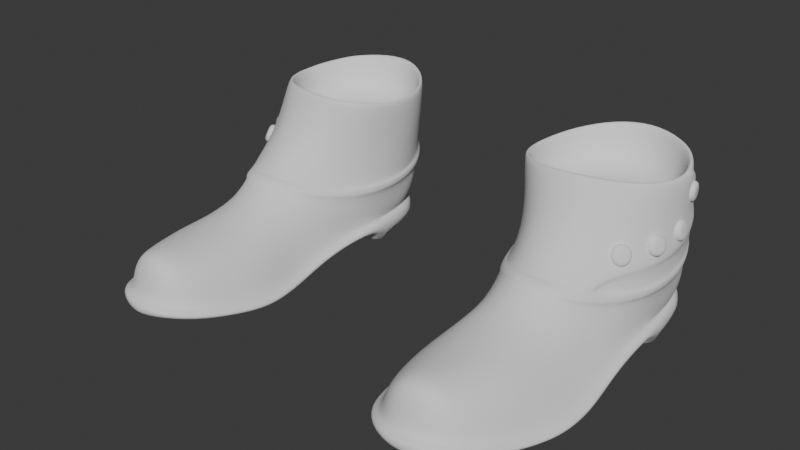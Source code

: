 # Source: ShoesButtoned_HIGHPOLY.blend  (saved by Blender 4.3.34; exported with 4.5.12 LTS)
import bpy
from mathutils import Matrix  # noqa: F401  (used for matrix-valued properties, if any)

bpy.ops.wm.read_factory_settings(use_empty=True)
scene = bpy.context.scene
scene.name = 'Scene'

# ---- world
world_world = bpy.data.worlds.new('World'); scene.world = world_world
world_world.use_nodes = True; world_world.node_tree.nodes.clear()
_N = world_world.node_tree.nodes; _L = world_world.node_tree.links
n0 = _N.new('ShaderNodeOutputWorld'); n0.name = 'World Output'; n0.location = (300, 300)
n1 = _N.new('ShaderNodeBackground'); n1.name = 'Background'; n1.location = (10, 300)
n1.inputs[0].default_value = (0.05088, 0.05088, 0.05088, 1.0)
_L.new(n1.outputs[0], n0.inputs[0])
n0.is_active_output = True
world_world.color = (0.05088, 0.05088, 0.05088)
world_world.use_sun_shadow = False
world_world.sun_shadow_jitter_overblur = 0.0

# ---- meshes
me_attire_shoes_shoesbuttoned_highpoly = bpy.data.meshes.new('Attire_Shoes_ShoesButtoned_HIGHPOLY')
me_attire_shoes_shoesbuttoned_highpoly.from_pydata([(0.1309, 0.07352, 0.0), (0.07739, 0.03675, 0.0), (0.1032, 0.06228, 0.0), (0.16, 0.0666, 0.0), (0.1778, 0.04041, 0.0), (0.1832, 0.0172, 0.0), (0.07191, 0.01345, 0.0), (0.186, -0.02211, 0.0), (0.06891, -0.02484, 0.0), (0.1873, -0.05958, 0.01195), (0.1894, -0.08712, 0.006152), (0.1913, -0.1084, 0.001744), (0.1905, -0.1329, 0.0), (0.186, -0.1532, 0.0005515), (0.1786, -0.1763, 0.003872), (0.1674, -0.2037, 0.009962), (0.1499, -0.2232, 0.01476), (0.07247, -0.05976, 0.01195), (0.07309, -0.08794, 0.006152), (0.07134, -0.1084, 0.001744), (0.06801, -0.1329, 0.0), (0.06801, -0.1532, 0.0005515), (0.07309, -0.1763, 0.003872), (0.08305, -0.2073, 0.009962), (0.1043, -0.2276, 0.01476), (0.1271, -0.2301, 0.01586), (0.186, -0.02211, 0.015), (0.06891, -0.02484, 0.015), (0.1314, 0.06573, 0.025), (0.08366, 0.03375, 0.025), (0.1077, 0.05612, 0.025), (0.1561, 0.05985, 0.025), (0.1716, 0.03708, 0.025), (0.1765, 0.01594, 0.025), (0.07858, 0.01217, 0.025), (0.1793, -0.02255, 0.02499), (0.1805, -0.06002, 0.0219), (0.1827, -0.08776, 0.01602), (0.1845, -0.1084, 0.01168), (0.1838, -0.1329, 0.009972), (0.1795, -0.1532, 0.01034), (0.1724, -0.1763, 0.01333), (0.1617, -0.1995, 0.01899), (0.1463, -0.2167, 0.02316), (0.07926, -0.05974, 0.02192), (0.0797, -0.08969, 0.01575), (0.07779, -0.1084, 0.01134), (0.07476, -0.1329, 0.009924), (0.07476, -0.1532, 0.01044), (0.0795, -0.1763, 0.01345), (0.08878, -0.203, 0.01905), (0.1072, -0.2206, 0.02314), (0.1266, -0.2227, 0.02411), (0.07569, -0.02475, 0.02503), (0.1778, 0.04041, 0.025), (0.1832, 0.0172, 0.025), (0.16, 0.0666, 0.025), (0.07739, 0.03675, 0.025), (0.1032, 0.06228, 0.025), (0.1309, 0.07352, 0.025), (0.07191, 0.01345, 0.025), (0.06891, -0.02484, 0.025), (0.07247, -0.05976, 0.02195), (0.1873, -0.05958, 0.02195), (0.1894, -0.08712, 0.01615), (0.1913, -0.1084, 0.01174), (0.1905, -0.1329, 0.01), (0.186, -0.1532, 0.01055), (0.1786, -0.1763, 0.01387), (0.1674, -0.2037, 0.01996), (0.1499, -0.2232, 0.02476), (0.07309, -0.08794, 0.01615), (0.07134, -0.1084, 0.01174), (0.06801, -0.1329, 0.01), (0.06801, -0.1532, 0.01055), (0.07309, -0.1763, 0.01387), (0.08305, -0.2073, 0.01996), (0.1043, -0.2276, 0.02476), (0.1271, -0.2301, 0.02586), (0.186, -0.02211, 0.025), (0.08086, -0.05828, 0.03238), (0.1498, -0.1329, 0.05345), (0.1683, -0.1084, 0.03986), (0.1707, -0.1329, 0.03674), (0.08856, -0.09077, 0.04632), (0.1463, -0.1083, 0.06037), (0.1259, -0.1763, 0.05676), (0.1253, -0.2012, 0.05812), (0.1495, -0.1763, 0.05231), (0.1435, -0.2004, 0.05311), (0.1027, -0.1763, 0.05168), (0.107, -0.2021, 0.05314), (0.08726, -0.1763, 0.0368), (0.095, -0.2027, 0.03802), (0.1648, -0.1763, 0.03619), (0.1562, -0.1997, 0.03723), (0.1703, -0.1532, 0.03603), (0.1525, -0.1532, 0.05206), (0.1268, -0.1532, 0.05685), (0.1016, -0.1532, 0.0522), (0.08394, -0.1532, 0.03642), (0.1462, -0.214, 0.04064), (0.1262, -0.2175, 0.04374), (0.1065, -0.2168, 0.04075), (0.139, -0.2079, 0.05208), (0.1258, -0.2112, 0.05451), (0.1127, -0.21, 0.05204), (0.1779, 0.03924, 0.03093), (0.1809, 0.00586, 0.02886), (0.16, 0.0666, 0.031), (0.07669, 0.03579, 0.03093), (0.1032, 0.06228, 0.031), (0.1309, 0.07352, 0.031), (0.07377, 0.002877, 0.02885), (0.1038, -0.1096, 0.06042), (0.1269, -0.1329, 0.05912), (0.1013, -0.1329, 0.05379), (0.08753, -0.1084, 0.04078), (0.08361, -0.1329, 0.03682), (0.1776, -0.05346, 0.0348), (0.1656, -0.08478, 0.04796), (0.1258, -0.1125, 0.06452), (0.1715, -0.004787, 0.1326), (0.1765, 0.01791, 0.1303), (0.1687, 0.04505, 0.1319), (0.1498, 0.06433, 0.1363), (0.1224, 0.07309, 0.1379), (0.09716, 0.06448, 0.1363), (0.07608, 0.04306, 0.1319), (0.06852, 0.01427, 0.1299), (0.07061, -0.01057, 0.1319), (0.09504, -0.03799, 0.1371), (0.07928, -0.02715, 0.1349), (0.1606, -0.0201, 0.1346), (0.1494, -0.03046, 0.1372), (0.1086, -0.04017, 0.1383), (0.1371, -0.03593, 0.1382), (0.1231, -0.04009, 0.1389), (0.1679, -0.004121, 0.09986), (0.176, -0.006551, 0.1326), (0.1814, 0.01805, 0.1303), (0.173, 0.04751, 0.1319), (0.1527, 0.06841, 0.1363), (0.1224, 0.07803, 0.1379), (0.09404, 0.06823, 0.1363), (0.07209, 0.04576, 0.1319), (0.06314, 0.01585, 0.1299), (0.06578, -0.01152, 0.1319), (0.09312, -0.04245, 0.1371), (0.07549, -0.03043, 0.1349), (0.1644, -0.02314, 0.1352), (0.1522, -0.0344, 0.1372), (0.1081, -0.04498, 0.1383), (0.1389, -0.04044, 0.1382), (0.1237, -0.04488, 0.1389), (0.1725, 0.01687, 0.09986), (0.1653, 0.04197, 0.09986), (0.1477, 0.05986, 0.09986), (0.1217, 0.06824, 0.09986), (0.09857, 0.06021, 0.09986), (0.07908, 0.04039, 0.09986), (0.07196, 0.01383, 0.09986), (0.07459, -0.009472, 0.09986), (0.09718, -0.03483, 0.09986), (0.0826, -0.0248, 0.09986), (0.1578, -0.01828, 0.09986), (0.1475, -0.02786, 0.09986), (0.1097, -0.03685, 0.09986), (0.1361, -0.03292, 0.09986), (0.1231, -0.03677, 0.09986), (0.1249, 0.009886, 0.09986), (0.1849, 0.0103, 0.078), (0.1828, -0.02047, 0.07686), (0.1781, 0.04242, 0.0672), (0.07652, 0.04137, 0.0662), (0.06839, 0.01335, 0.07142), (0.07201, -0.01267, 0.07512), (0.1405, -0.06918, 0.09199), (0.106, -0.06666, 0.09021), (0.1719, -0.044, 0.07591), (0.09356, -0.05409, 0.08419), (0.08079, -0.03551, 0.07802), (0.1234, -0.07089, 0.09309), (0.0645, 0.01637, 0.1006), (0.1058, -0.05393, 0.109), (0.1823, 0.01246, 0.1013), (0.07026, -0.0105, 0.1023), (0.1725, 0.04441, 0.1008), (0.1225, -0.05638, 0.1103), (0.1666, -0.0342, 0.1039), (0.1767, -0.01561, 0.1027), (0.1532, 0.06621, 0.1015), (0.1383, -0.05507, 0.1099), (0.1507, -0.04807, 0.1075), (0.126, 0.07627, 0.1027), (0.07952, -0.03086, 0.1034), (0.09212, -0.04508, 0.1063), (0.09635, 0.0664, 0.101), (0.07408, 0.04387, 0.1002), (0.185, 0.01098, 0.0554), (0.1857, 0.01049, 0.06237), (0.1836, -0.02231, 0.06095), (0.1829, -0.02304, 0.05398), (0.1769, 0.04064, 0.05995), (0.1591, 0.06779, 0.07309), (0.1585, 0.06682, 0.06599), (0.1272, 0.07827, 0.07548), (0.1264, 0.0778, 0.06842), (0.09639, 0.06628, 0.06539), (0.09669, 0.06606, 0.07239), (0.07649, 0.04089, 0.05925), (0.07001, 0.01341, 0.05488), (0.06942, 0.01319, 0.06163), (0.07082, -0.01754, 0.05404), (0.07101, -0.0161, 0.06075), (0.1455, -0.09387, 0.07171), (0.1446, -0.08782, 0.07597), (0.1077, -0.08593, 0.07549), (0.1071, -0.09225, 0.0717), (0.1726, -0.0486, 0.0628), (0.1729, -0.05094, 0.05604), (0.1591, -0.07357, 0.06894), (0.1605, -0.07808, 0.06344), (0.09243, -0.06958, 0.06785), (0.09053, -0.07423, 0.06287), (0.07793, -0.0445, 0.05625), (0.07921, -0.04178, 0.06254), (0.1259, -0.09709, 0.07425), (0.1259, -0.09085, 0.07825), (0.1611, -0.07435, 0.06995), (0.1624, -0.07886, 0.06448), (0.1465, -0.09493, 0.07346), (0.09062, -0.07029, 0.06906), (0.08872, -0.07495, 0.06411), (0.07584, -0.04513, 0.057), (0.07715, -0.0424, 0.06325), (0.1747, -0.04932, 0.06321), (0.1751, -0.05166, 0.05646), (0.1065, -0.08686, 0.07722), (0.106, -0.09322, 0.07349), (0.1859, -0.02272, 0.06089), (0.1852, -0.02347, 0.05394), (0.06857, -0.01796, 0.05427), (0.06879, -0.01649, 0.06094), (0.06771, 0.01358, 0.05481), (0.06717, 0.01338, 0.06156), (0.07439, 0.04186, 0.05921), (0.07455, 0.0425, 0.06618), (0.09502, 0.06814, 0.06542), (0.09553, 0.06804, 0.07242), (0.1604, 0.06966, 0.07305), (0.1603, 0.0688, 0.06598), (0.1789, 0.04176, 0.05999), (0.1795, 0.04345, 0.06724), (0.1873, 0.0113, 0.05532), (0.1879, 0.01076, 0.06228), (0.1258, -0.09839, 0.07616), (0.1258, -0.09215, 0.08016), (0.1272, 0.08046, 0.07545), (0.1265, 0.08009, 0.06839), (0.1766, 0.04225, 0.09046), (0.1806, 0.03182, 0.08253), (0.1639, -0.05849, 0.0734), (0.172, 0.04509, 0.1153), (0.1731, 0.04339, 0.1218), (0.1764, 0.03473, 0.127), (0.1748, 0.04552, 0.1006), (0.1566, -0.06102, 0.08757), (0.174, -0.04541, 0.07649), (0.1854, -0.02112, 0.07696), (0.1874, 0.01072, 0.078), (0.1463, -0.08907, 0.07745), (0.1659, -0.05966, 0.07462), (0.1789, 0.04333, 0.09046), (0.183, 0.03291, 0.08253), (0.1743, 0.04621, 0.115), (0.1754, 0.04451, 0.1214), (0.1787, 0.03586, 0.1266), (0.1794, 0.03301, 0.1008), (0.1548, -0.08178, 0.07333), (0.1656, -0.03531, 0.09342), (0.1714, -0.03948, 0.09647), (0.1687, -0.03406, 0.08931), (0.1745, -0.03823, 0.09236), (0.1701, -0.03556, 0.08448), (0.1759, -0.03973, 0.08753), (0.1694, -0.03923, 0.08077), (0.1752, -0.0434, 0.08382), (0.1669, -0.04368, 0.0796), (0.1727, -0.04784, 0.08265), (0.1634, -0.04719, 0.08142), (0.1692, -0.05136, 0.08447), (0.1603, -0.04844, 0.08553), (0.1662, -0.05261, 0.08858), (0.1589, -0.04694, 0.09036), (0.1647, -0.05111, 0.09341), (0.1596, -0.04327, 0.09407), (0.1654, -0.04744, 0.09711), (0.1621, -0.03883, 0.09523), (0.168, -0.04299, 0.09828), (0.1703, -0.04542, 0.09047), (0.177, -0.009454, 0.09389), (0.184, -0.01176, 0.09635), (0.179, -0.00823, 0.0892), (0.186, -0.01054, 0.09166), (0.1801, -0.0101, 0.0844), (0.1871, -0.01241, 0.08686), (0.1798, -0.01436, 0.08132), (0.1868, -0.01667, 0.08379), (0.1782, -0.01938, 0.08114), (0.1852, -0.02168, 0.08361), (0.1759, -0.02323, 0.08393), (0.1829, -0.02554, 0.08639), (0.1739, -0.02446, 0.08862), (0.1809, -0.02676, 0.09108), (0.1728, -0.02258, 0.09342), (0.1798, -0.02489, 0.09588), (0.1731, -0.01832, 0.09649), (0.1801, -0.02063, 0.09896), (0.1747, -0.01331, 0.09667), (0.1817, -0.01562, 0.09914), (0.1834, -0.01865, 0.09137), (0.1779, 0.01764, 0.09536), (0.1855, 0.01782, 0.09706), (0.179, 0.01899, 0.09039), (0.1866, 0.01917, 0.09209), (0.1801, 0.01708, 0.08561), (0.1877, 0.01726, 0.08731), (0.1808, 0.01266, 0.08285), (0.1884, 0.01284, 0.08455), (0.1809, 0.007409, 0.08316), (0.1885, 0.007589, 0.08486), (0.1803, 0.003331, 0.08643), (0.1878, 0.003512, 0.08813), (0.1792, 0.001986, 0.0914), (0.1868, 0.002167, 0.0931), (0.1781, 0.003888, 0.09618), (0.1857, 0.004069, 0.09788), (0.1773, 0.00831, 0.09894), (0.1849, 0.008491, 0.1006), (0.1773, 0.01356, 0.09863), (0.1849, 0.01374, 0.1003), (0.1867, 0.01067, 0.09259), (0.1732, 0.03806, 0.1179), (0.1809, 0.03965, 0.1179), (0.1728, 0.03973, 0.113), (0.1805, 0.04132, 0.1129), (0.1731, 0.03822, 0.1079), (0.1807, 0.0398, 0.1078), (0.1739, 0.0341, 0.1048), (0.1815, 0.03568, 0.1047), (0.175, 0.02895, 0.1047), (0.1826, 0.03053, 0.1046), (0.1759, 0.02473, 0.1077), (0.1835, 0.02632, 0.1076), (0.1763, 0.02306, 0.1127), (0.1839, 0.02465, 0.1126), (0.176, 0.02457, 0.1177), (0.1837, 0.02616, 0.1176), (0.1752, 0.02869, 0.1209), (0.1828, 0.03028, 0.1208), (0.1742, 0.03384, 0.121), (0.1818, 0.03543, 0.1209), (0.1822, 0.03298, 0.1127), (0.1554, -0.09323, 0.05899), (0.153, -0.08598, 0.06758), (0.1545, -0.0869, 0.06897)], [], [(0, 3, 2), (3, 4, 1, 2), (4, 5, 6, 1), (27, 26, 9, 17), (10, 18, 17, 9), (11, 19, 18, 10), (12, 20, 19, 11), (13, 21, 20, 12), (14, 22, 21, 13), (15, 23, 22, 14), (16, 24, 23, 15), (25, 24, 16), (5, 7, 8, 6), (8, 7, 26, 27), (15, 14, 68, 69), (1, 6, 60, 57), (16, 15, 69, 70), (9, 26, 79, 63), (17, 18, 71, 62), (18, 19, 72, 71), (19, 20, 73, 72), (61, 60, 6, 27), (20, 21, 74, 73), (79, 26, 5, 55), (21, 22, 75, 74), (27, 17, 62, 61), (8, 27, 6), (22, 23, 76, 75), (10, 9, 63, 64), (7, 5, 26), (5, 4, 54, 55), (23, 24, 77, 76), (11, 10, 64, 65), (4, 3, 56, 54), (24, 25, 78, 77), (12, 11, 65, 66), (2, 1, 57, 58), (25, 16, 70, 78), (13, 12, 66, 67), (0, 2, 58, 59), (14, 13, 67, 68), (3, 0, 59, 56), (32, 33, 55, 54), (31, 32, 54, 56), (29, 30, 58, 57), (30, 28, 59, 58), (28, 31, 56, 59), (34, 29, 57, 60), (53, 34, 60, 61), (44, 53, 61, 62), (36, 37, 64, 63), (37, 38, 65, 64), (38, 39, 66, 65), (39, 40, 67, 66), (40, 41, 68, 67), (41, 42, 69, 68), (42, 43, 70, 69), (45, 44, 62, 71), (46, 45, 71, 72), (47, 46, 72, 73), (48, 47, 73, 74), (49, 48, 74, 75), (50, 49, 75, 76), (51, 50, 76, 77), (52, 51, 77, 78), (43, 52, 78, 70), (33, 35, 79, 55), (35, 36, 63, 79), (118, 117, 46, 47), (39, 38, 82, 83), (93, 92, 49, 50), (89, 88, 86, 87), (87, 86, 90, 91), (95, 94, 88, 89), (42, 41, 94, 95), (91, 90, 92, 93), (40, 96, 94, 41), (96, 97, 88, 94), (97, 98, 86, 88), (98, 99, 90, 86), (99, 100, 92, 90), (100, 48, 49, 92), (39, 83, 96, 40), (83, 81, 97, 96), (81, 115, 98, 97), (115, 116, 99, 98), (116, 118, 100, 99), (118, 47, 48, 100), (105, 104, 89, 87), (106, 105, 87, 91), (51, 52, 102, 103), (52, 43, 101, 102), (103, 102, 105, 106), (102, 101, 104, 105), (51, 103, 93, 50), (91, 93, 103, 106), (43, 42, 95, 101), (89, 104, 101, 95), (116, 114, 117, 118), (81, 83, 82, 85), (85, 82, 120, 364), (38, 37, 120, 82), (114, 84, 117), (46, 117, 84, 45), (45, 84, 80, 44), (53, 44, 80), (36, 119, 120, 37), (35, 119, 36), (53, 113, 34), (115, 81, 85, 121), (114, 116, 115, 121), (33, 32, 107, 108), (32, 31, 109, 107), (31, 28, 112, 109), (28, 30, 111, 112), (30, 29, 110, 111), (29, 34, 113, 110), (35, 33, 108), (130, 132, 164, 162), (125, 126, 158, 157), (131, 135, 167, 163), (124, 125, 157, 156), (134, 133, 165, 166), (123, 124, 156, 155), (132, 131, 163, 164), (135, 137, 169, 167), (122, 123, 155, 138), (129, 130, 162, 161), (137, 136, 168, 169), (123, 122, 139, 140), (124, 123, 140, 141), (125, 124, 141, 142), (126, 125, 142, 143), (127, 126, 143, 144), (128, 127, 144, 145), (129, 128, 145, 146), (130, 129, 146, 147), (131, 132, 149, 148), (133, 134, 151, 150), (135, 131, 148, 152), (132, 130, 147, 149), (122, 133, 150, 139), (134, 136, 153, 151), (136, 137, 154, 153), (137, 135, 152, 154), (126, 127, 159, 158), (133, 122, 138, 165), (127, 128, 160, 159), (136, 134, 166, 168), (128, 129, 161, 160), (138, 155, 170), (161, 162, 170), (160, 161, 170), (159, 160, 170), (158, 159, 170), (165, 138, 170), (162, 164, 170), (168, 166, 170), (157, 158, 170), (163, 167, 170), (169, 168, 170), (156, 157, 170), (166, 165, 170), (167, 169, 170), (155, 156, 170), (164, 163, 170), (143, 142, 191, 194), (140, 139, 190, 185), (191, 263, 187), (260, 204, 191, 187), (139, 150, 189, 190), (150, 151, 193, 189), (151, 153, 192, 193), (261, 274, 270, 171), (153, 154, 188, 192), (154, 152, 184, 188), (152, 148, 196, 184), (216, 177, 182, 228), (180, 181, 226, 223), (148, 149, 195, 196), (228, 182, 178, 217), (265, 277, 276, 264), (226, 181, 176, 214), (149, 147, 186, 195), (261, 173, 260), (179, 219, 201, 172), (147, 146, 183, 186), (214, 176, 175, 212), (200, 171, 172, 201), (212, 175, 174), (217, 178, 180, 223), (175, 176, 186, 183), (146, 145, 198, 183), (173, 171, 200), (144, 143, 194, 197), (203, 252, 254, 199), (208, 248, 259, 207), (214, 243, 235, 226), (173, 253, 250, 204), (224, 233, 234, 225), (207, 259, 251, 205), (225, 234, 242, 213), (205, 251, 252, 203), (221, 219, 262), (204, 250, 258, 206), (219, 236, 240, 201), (227, 256, 239, 218), (202, 241, 237, 220), (209, 249, 247, 174), (365, 366, 231, 215), (217, 238, 257, 228), (177, 216, 279, 229, 267), (233, 232, 235, 234), (237, 236, 229, 230), (239, 238, 232, 233), (241, 240, 236, 237), (234, 235, 243, 242), (242, 243, 245, 244), (244, 245, 247, 246), (246, 247, 249, 248), (251, 250, 253, 252), (252, 253, 255, 254), (254, 255, 240, 241), (257, 256, 231, 271), (238, 239, 256, 257), (250, 251, 259, 258), (248, 249, 258, 259), (213, 242, 244, 211), (206, 258, 249, 209), (226, 235, 232, 223), (200, 255, 253, 173), (212, 245, 243, 214), (220, 237, 230, 222), (199, 254, 241, 202), (211, 244, 246, 210), (221, 229, 236, 219), (201, 240, 255, 200), (174, 247, 245, 212), (218, 239, 233, 224), (228, 257, 271, 216), (210, 246, 248, 208), (223, 232, 238, 217), (215, 231, 256, 227), (260, 273, 274, 261), (264, 276, 275, 263), (260, 173, 204), (209, 174, 198, 197), (176, 181, 195, 186), (204, 206, 194, 191), (174, 175, 183, 198), (206, 209, 197, 194), (180, 178, 184, 196), (181, 180, 196, 195), (187, 266, 273, 260), (182, 177, 192, 188), (263, 275, 266, 187), (178, 182, 188, 184), (145, 144, 197, 198), (172, 269, 268, 179), (171, 173, 261), (262, 219, 179), (278, 276, 277), (142, 264, 263, 191), (267, 268, 189, 193), (268, 269, 190, 189), (177, 267, 193, 192), (278, 273, 266), (269, 270, 185, 190), (268, 267, 272), (272, 267, 229), (140, 277, 265), (179, 268, 272, 262), (171, 270, 269, 172), (262, 272, 229, 221), (141, 264, 142), (185, 278, 277, 140), (270, 274, 278, 185), (266, 275, 278), (216, 271, 279), (366, 230, 229, 279), (275, 276, 278), (274, 273, 278), (231, 366, 279, 271), (109, 112, 207, 205), (112, 111, 208, 207), (111, 110, 210, 208), (110, 113, 211), (113, 53, 213, 211), (53, 80, 225, 213), (80, 84, 224, 225), (84, 114, 218, 224), (114, 121, 227, 218), (121, 85, 215, 227), (364, 120, 222, 365), (120, 119, 220, 222), (119, 35, 202, 220), (35, 108, 199, 202), (107, 203, 199), (107, 109, 205, 203), (108, 107, 199), (210, 110, 211), (280, 281, 283, 282), (282, 283, 285, 284), (284, 285, 287, 286), (286, 287, 289, 288), (288, 289, 291, 290), (290, 291, 293, 292), (292, 293, 295, 294), (294, 295, 297, 296), (296, 297, 299, 298), (298, 299, 281, 280), (283, 281, 300), (281, 299, 300), (299, 297, 300), (297, 295, 300), (295, 293, 300), (293, 291, 300), (291, 289, 300), (289, 287, 300), (287, 285, 300), (285, 283, 300), (301, 302, 304, 303), (303, 304, 306, 305), (305, 306, 308, 307), (307, 308, 310, 309), (309, 310, 312, 311), (311, 312, 314, 313), (313, 314, 316, 315), (315, 316, 318, 317), (317, 318, 320, 319), (319, 320, 302, 301), (304, 302, 321), (302, 320, 321), (320, 318, 321), (318, 316, 321), (316, 314, 321), (314, 312, 321), (312, 310, 321), (310, 308, 321), (308, 306, 321), (306, 304, 321), (322, 323, 325, 324), (324, 325, 327, 326), (326, 327, 329, 328), (328, 329, 331, 330), (330, 331, 333, 332), (332, 333, 335, 334), (334, 335, 337, 336), (336, 337, 339, 338), (338, 339, 341, 340), (340, 341, 323, 322), (325, 323, 342), (323, 341, 342), (341, 339, 342), (339, 337, 342), (337, 335, 342), (335, 333, 342), (333, 331, 342), (331, 329, 342), (329, 327, 342), (327, 325, 342), (343, 344, 346, 345), (345, 346, 348, 347), (347, 348, 350, 349), (349, 350, 352, 351), (351, 352, 354, 353), (353, 354, 356, 355), (355, 356, 358, 357), (357, 358, 360, 359), (359, 360, 362, 361), (361, 362, 344, 343), (346, 344, 363), (344, 362, 363), (362, 360, 363), (360, 358, 363), (358, 356, 363), (356, 354, 363), (354, 352, 363), (352, 350, 363), (350, 348, 363), (348, 346, 363), (85, 364, 365, 215), (222, 230, 366, 365), (141, 140, 265, 264)])
me_attire_shoes_shoesbuttoned_highpoly.polygons.foreach_set('use_smooth', [True] * 384)
_uv = me_attire_shoes_shoesbuttoned_highpoly.uv_layers.new(name='UVMap')
_uv.uv.foreach_set('vector', [0.0, 0.0, 0.0, 0.0, 0.0, 0.0, 0.0, 0.0, 0.0, 0.0, 0.0, 0.0, 0.0, 0.0, 0.0, 0.0, 0.0, 0.0, 0.0, 0.0, 0.0, 0.0, 0.0, 0.0, 0.0, 0.0, 0.0, 0.0, 0.0, 0.0, 0.0, 0.0, 0.0, 0.0, 0.0, 0.0, 0.0, 0.0, 0.0, 0.0, 0.0, 0.0, 0.0, 0.0, 0.0, 0.0, 0.0, 0.0, 0.0, 0.0, 0.0, 0.0, 0.0, 0.0, 0.0, 0.0, 0.0, 0.0, 0.0, 0.0, 0.0, 0.0, 0.0, 0.0, 0.0, 0.0, 0.0, 0.0, 0.0, 0.0, 0.0, 0.0, 0.0, 0.0, 0.0, 0.0, 0.0, 0.0, 0.0, 0.0, 0.0, 0.0, 0.0, 0.0, 0.0, 0.0, 0.0, 0.0, 0.0, 0.0, 0.0, 0.0, 0.0, 0.0, 0.0, 0.0, 0.0, 0.0, 0.0, 0.0, 0.0, 0.0, 0.0, 0.0, 0.0, 0.0, 0.0, 0.0, 0.0, 0.0, 0.0, 0.0, 0.0, 0.0, 0.0, 0.0, 0.0, 0.0, 0.0, 0.0, 0.0, 0.0, 0.0, 0.0, 0.0, 0.0, 0.0, 0.0, 0.0, 0.0, 0.0, 0.0, 0.0, 0.0, 0.0, 0.0, 0.0, 0.0, 0.0, 0.0, 0.0, 0.0, 0.0, 0.0, 0.0, 0.0, 0.0, 0.0, 0.0, 0.0, 0.0, 0.0, 0.0, 0.0, 0.0, 0.0, 0.0, 0.0, 0.0, 0.0, 0.0, 0.0, 0.0, 0.0, 0.0, 0.0, 0.0, 0.0, 0.0, 0.0, 0.0, 0.0, 0.0, 0.0, 0.0, 0.0, 0.0, 0.0, 0.0, 0.0, 0.0, 0.0, 0.0, 0.0, 0.0, 0.0, 0.0, 0.0, 0.0, 0.0, 0.0, 0.0, 0.0, 0.0, 0.0, 0.0, 0.0, 0.0, 0.0, 0.0, 0.0, 0.0, 0.0, 0.0, 0.0, 0.0, 0.0, 0.0, 0.0, 0.0, 0.0, 0.0, 0.0, 0.0, 0.0, 0.0, 0.0, 0.0, 0.0, 0.0, 0.0, 0.0, 0.0, 0.0, 0.0, 0.0, 0.0, 0.0, 0.0, 0.0, 0.0, 0.0, 0.0, 0.0, 0.0, 0.0, 0.0, 0.0, 0.0, 0.0, 0.0, 0.0, 0.0, 0.0, 0.0, 0.0, 0.0, 0.0, 0.0, 0.0, 0.0, 0.0, 0.0, 0.0, 0.0, 0.0, 0.0, 0.0, 0.0, 0.0, 0.0, 0.0, 0.0, 0.0, 0.0, 0.0, 0.0, 0.0, 0.0, 0.0, 0.0, 0.0, 0.0, 0.0, 0.0, 0.0, 0.0, 0.0, 0.0, 0.0, 0.0, 0.0, 0.0, 0.0, 0.0, 0.0, 0.0, 0.0, 0.0, 0.0, 0.0, 0.0, 0.0, 0.0, 0.0, 0.0, 0.0, 0.0, 0.0, 0.0, 0.0, 0.0, 0.0, 0.0, 0.0, 0.0, 0.0, 0.0, 0.0, 0.0, 0.0, 0.0, 0.0, 0.0, 0.0, 0.0, 0.0, 0.0, 0.0, 0.0, 0.0, 0.0, 0.0, 0.0, 0.0, 0.0, 0.0, 0.0, 0.0, 0.0, 0.0, 0.0, 0.0, 0.0, 0.0, 0.0, 0.0, 0.0, 0.0, 0.0, 0.0, 0.0, 0.0, 0.0, 0.0, 0.0, 0.0, 0.0, 0.0, 0.0, 0.0, 0.0, 0.0, 0.0, 0.0, 0.0, 0.0, 0.0, 0.0, 0.0, 0.0, 0.0, 0.0, 0.0, 0.0, 0.0, 0.0, 0.0, 0.0, 0.0, 0.0, 0.0, 0.0, 0.0, 0.0, 0.0, 0.0, 0.0, 0.0, 0.0, 0.0, 0.0, 0.0, 0.0, 0.0, 0.0, 0.0, 0.0, 0.0, 0.0, 0.0, 0.0, 0.0, 0.0, 0.0, 0.0, 0.0, 0.0, 0.0, 0.0, 0.0, 0.0, 0.0, 0.0, 0.0, 0.0, 0.0, 0.0, 0.0, 0.0, 0.0, 0.0, 0.0, 0.0, 0.0, 0.0, 0.0, 0.0, 0.0, 0.0, 0.0, 0.0, 0.0, 0.0, 0.0, 0.0, 0.0, 0.0, 0.0, 0.0, 0.0, 0.0, 0.0, 0.0, 0.0, 0.0, 0.0, 0.0, 0.0, 0.0, 0.0, 0.0, 0.0, 0.0, 0.0, 0.0, 0.0, 0.0, 0.0, 0.0, 0.0, 0.0, 0.0, 0.0, 0.0, 0.0, 0.0, 0.0, 0.0, 0.0, 0.0, 0.0, 0.0, 0.0, 0.0, 0.0, 0.0, 0.0, 0.0, 0.0, 0.0, 0.0, 0.0, 0.0, 0.0, 0.0, 0.0, 0.0, 0.0, 0.0, 0.0, 0.0, 0.0, 0.0, 0.0, 0.0, 0.0, 0.0, 0.0, 0.0, 0.0, 0.0, 0.0, 0.0, 0.0, 0.0, 0.0, 0.0, 0.0, 0.0, 0.0, 0.0, 0.0, 0.0, 0.0, 0.0, 0.0, 0.0, 0.0, 0.0, 0.0, 0.0, 0.0, 0.0, 0.0, 0.0, 0.0, 0.0, 0.0, 0.0, 0.0, 0.0, 0.0, 0.0, 0.0, 0.0, 0.0, 0.0, 0.0, 0.0, 0.0, 0.0, 0.0, 0.0, 0.0, 0.0, 0.0, 0.0, 0.0, 0.0, 0.0, 0.0, 0.0, 0.0, 0.0, 0.0, 0.0, 0.0, 0.0, 0.0, 0.0, 0.0, 0.0, 0.0, 0.0, 0.0, 0.0, 0.0, 0.0, 0.0, 0.0, 0.0, 0.0, 0.0, 0.0, 0.0, 0.0, 0.0, 0.0, 0.0, 0.0, 0.0, 0.0, 0.0, 0.0, 0.0, 0.0, 0.0, 0.0, 0.0, 0.0, 0.0, 0.0, 0.0, 0.0, 0.0, 0.0, 0.0, 0.0, 0.0, 0.0, 0.0, 0.0, 0.0, 0.0, 0.0, 0.0, 0.0, 0.0, 0.0, 0.0, 0.0, 0.0, 0.0, 0.0, 0.0, 0.0, 0.0, 0.0, 0.0, 0.0, 0.0, 0.0, 0.0, 0.0, 0.0, 0.0, 0.0, 0.0, 0.0, 0.0, 0.0, 0.0, 0.0, 0.0, 0.0, 0.0, 0.0, 0.0, 0.0, 0.0, 0.0, 0.0, 0.0, 0.0, 0.0, 0.0, 0.0, 0.0, 0.0, 0.0, 0.0, 0.0, 0.0, 0.0, 0.0, 0.0, 0.0, 0.0, 0.0, 0.0, 0.0, 0.0, 0.0, 0.0, 0.0, 0.0, 0.0, 0.0, 0.0, 0.0, 0.0, 0.0, 0.0, 0.0, 0.0, 0.0, 0.0, 0.0, 0.0, 0.0, 0.0, 0.0, 0.0, 0.0, 0.0, 0.0, 0.0, 0.0, 0.0, 0.0, 0.0, 0.0, 0.0, 0.0, 0.0, 0.0, 0.0, 0.0, 0.0, 0.0, 0.0, 0.0, 0.0, 0.0, 0.0, 0.0, 0.0, 0.0, 0.0, 0.0, 0.0, 0.0, 0.0, 0.0, 0.0, 0.0, 0.0, 0.0, 0.0, 0.0, 0.0, 0.0, 0.0, 0.0, 0.0, 0.0, 0.0, 0.0, 0.0, 0.0, 0.0, 0.0, 0.0, 0.0, 0.0, 0.0, 0.0, 0.0, 0.0, 0.0, 0.0, 0.0, 0.0, 0.0, 0.0, 0.0, 0.0, 0.0, 0.0, 0.0, 0.0, 0.0, 0.0, 0.0, 0.0, 0.0, 0.0, 0.0, 0.0, 0.0, 0.0, 0.0, 0.0, 0.0, 0.0, 0.0, 0.0, 0.0, 0.0, 0.0, 0.0, 0.0, 0.0, 0.0, 0.0, 0.0, 0.0, 0.0, 0.0, 0.0, 0.0, 0.0, 0.0, 0.0, 0.0, 0.0, 0.0, 0.0, 0.0, 0.0, 0.0, 0.0, 0.0, 0.0, 0.0, 0.0, 0.0, 0.0, 0.0, 0.0, 0.0, 0.0, 0.0, 0.0, 0.0, 0.0, 0.0, 0.0, 0.0, 0.0, 0.0, 0.0, 0.0, 0.0, 0.0, 0.0, 0.0, 0.0, 0.0, 0.0, 0.0, 0.0, 0.0, 0.0, 0.0, 0.0, 0.0, 0.0, 0.0, 0.0, 0.0, 0.0, 0.0, 0.0, 0.0, 0.0, 0.0, 0.0, 0.0, 0.0, 0.0, 0.0, 0.0, 0.0, 0.0, 0.0, 0.0, 0.0, 0.0, 0.0, 0.0, 0.0, 0.0, 0.0, 0.0, 0.0, 0.0, 0.0, 0.0, 0.0, 0.0, 0.0, 0.0, 0.0, 0.0, 0.0, 0.0, 0.0, 0.0, 0.0, 0.0, 0.0, 0.0, 0.0, 0.0, 0.0, 0.0, 0.0, 0.0, 0.0, 0.0, 0.0, 0.0, 0.0, 0.0, 0.0, 0.0, 0.0, 0.0, 0.0, 0.0, 0.0, 0.0, 0.0, 0.0, 0.0, 0.0, 0.0, 0.0, 0.0, 0.0, 0.0, 0.0, 0.0, 0.0, 0.0, 0.0, 0.0, 0.0, 0.0, 0.0, 0.0, 0.0, 0.0, 0.0, 0.0, 0.0, 0.0, 0.0, 0.0, 0.0, 0.0, 0.0, 0.0, 0.0, 0.0, 0.0, 0.0, 0.0, 0.0, 0.0, 0.0, 0.0, 0.0, 0.0, 0.0, 0.0, 0.0, 0.0, 0.0, 0.0, 0.0, 0.0, 0.0, 0.0, 0.0, 0.0, 0.0, 0.0, 0.0, 0.0, 0.0, 0.0, 0.0, 0.0, 0.0, 0.0, 0.0, 0.0, 0.0, 0.0, 0.0, 0.0, 0.0, 0.0, 0.0, 0.0, 0.0, 0.0, 0.0, 0.0, 0.0, 0.0, 0.0, 0.0, 0.0, 0.0, 0.0, 0.0, 0.0, 0.0, 0.0, 0.0, 0.0, 0.0, 0.0, 0.0, 0.0, 0.0, 0.0, 0.0, 0.0, 0.0, 0.0, 0.0, 0.0, 0.0, 0.0, 0.0, 0.0, 0.0, 0.0, 0.0, 0.0, 0.0, 0.0, 0.0, 0.0, 0.0, 0.0, 0.0, 0.0, 0.0, 0.0, 0.0, 0.0, 0.0, 0.0, 0.0, 0.0, 0.0, 0.0, 0.0, 0.0, 0.0, 0.0, 0.0, 0.0, 0.0, 0.0, 0.0, 0.0, 0.0, 0.0, 0.0, 0.0, 0.0, 0.0, 0.0, 0.0, 0.0, 0.0, 0.0, 0.0, 0.0, 0.0, 0.0, 0.0, 0.0, 0.0, 0.0, 0.0, 0.0, 0.0, 0.0, 0.0, 0.0, 0.0, 0.0, 0.0, 0.0, 0.0, 0.0, 0.0, 0.0, 0.0, 0.0, 0.0, 0.0, 0.0, 0.0, 0.0, 0.0, 0.0, 0.0, 0.0, 0.0, 0.0, 0.0, 0.0, 0.0, 0.0, 0.0, 0.0, 0.0, 0.0, 0.0, 0.0, 0.0, 0.0, 0.0, 0.0, 0.0, 0.0, 0.0, 0.0, 0.0, 0.0, 0.0, 0.0, 0.0, 0.0, 0.0, 0.0, 0.0, 0.0, 0.0, 0.0, 0.0, 0.0, 0.0, 0.0, 0.0, 0.0, 0.0, 0.0, 0.0, 0.0, 0.0, 0.0, 0.0, 0.0, 0.0, 0.0, 0.0, 0.0, 0.0, 0.0, 0.0, 0.0, 0.0, 0.0, 0.0, 0.0, 0.0, 0.0, 0.0, 0.0, 0.0, 0.0, 0.0, 0.0, 0.0, 0.0, 0.0, 0.0, 0.0, 0.0, 0.0, 0.0, 0.0, 0.0, 0.0, 0.0, 0.0, 0.0, 0.0, 0.0, 0.0, 0.0, 0.0, 0.0, 0.0, 0.0, 0.0, 0.0, 0.0, 0.0, 0.0, 0.0, 0.0, 0.0, 0.0, 0.0, 0.0, 0.0, 0.0, 0.0, 0.0, 0.0, 0.0, 0.0, 0.0, 0.0, 0.0, 0.0, 0.0, 0.0, 0.0, 0.0, 0.0, 0.0, 0.0, 0.0, 0.0, 0.0, 0.0, 0.0, 0.0, 0.0, 0.0, 0.0, 0.0, 0.0, 0.0, 0.0, 0.0, 0.0, 0.0, 0.0, 0.0, 0.0, 0.0, 0.0, 0.0, 0.0, 0.0, 0.0, 0.0, 0.0, 0.0, 0.0, 0.0, 0.0, 0.0, 0.0, 0.0, 0.0, 0.0, 0.0, 0.0, 0.0, 0.0, 0.0, 0.0, 0.0, 0.0, 0.0, 0.0, 0.0, 0.0, 0.0, 0.0, 0.0, 0.0, 0.0, 0.0, 0.0, 0.0, 0.0, 0.0, 0.0, 0.0, 0.0, 0.0, 0.0, 0.0, 0.0, 0.0, 0.0, 0.0, 0.0, 0.0, 0.0, 0.0, 0.0, 0.0, 0.0, 0.0, 0.0, 0.0, 0.0, 0.0, 0.0, 0.0, 0.0, 0.0, 0.0, 0.0, 0.0, 0.0, 0.0, 0.0, 0.0, 0.0, 0.0, 0.0, 0.0, 0.0, 0.0, 0.0, 0.0, 0.0, 0.0, 0.0, 0.0, 0.0, 0.0, 0.0, 0.0, 0.0, 0.0, 0.0, 0.0, 0.0, 0.0, 0.0, 0.0, 0.0, 0.0, 0.0, 0.0, 0.0, 0.0, 0.0, 0.0, 0.0, 0.0, 0.0, 0.0, 0.0, 0.0, 0.0, 0.0, 0.0, 0.0, 0.0, 0.0, 0.0, 0.0, 0.0, 0.0, 0.0, 0.0, 0.0, 0.0, 0.0, 0.0, 0.0, 0.0, 0.0, 0.0, 0.0, 0.0, 0.0, 0.0, 0.0, 0.0, 0.0, 0.0, 0.0, 0.0, 0.0, 0.0, 0.0, 0.0, 0.0, 0.0, 0.0, 0.0, 0.0, 0.0, 0.0, 0.0, 0.0, 0.0, 0.0, 0.0, 0.0, 0.0, 0.0, 0.0, 0.0, 0.0, 0.0, 0.0, 0.0, 0.0, 0.0, 0.0, 0.0, 0.0, 0.0, 0.0, 0.0, 0.0, 0.0, 0.0, 0.0, 0.0, 0.0, 0.0, 0.0, 0.0, 0.0, 0.0, 0.0, 0.0, 0.0, 0.0, 0.0, 0.0, 0.0, 0.0, 0.0, 0.0, 0.0, 0.0, 0.0, 0.0, 0.0, 0.0, 0.0, 0.0, 0.0, 0.0, 0.0, 0.0, 0.0, 0.0, 0.0, 0.0, 0.0, 0.0, 0.0, 0.0, 0.0, 0.0, 0.0, 0.0, 0.0, 0.0, 0.0, 0.0, 0.0, 0.0, 0.0, 0.0, 0.0, 0.0, 0.0, 0.0, 0.0, 0.0, 0.0, 0.0, 0.0, 0.0, 0.0, 0.0, 0.0, 0.0, 0.0, 0.0, 0.0, 0.0, 0.0, 0.0, 0.0, 0.0, 0.0, 0.0, 0.0, 0.0, 0.0, 0.0, 0.0, 0.0, 0.0, 0.0, 0.0, 0.0, 0.0, 0.0, 0.0, 0.0, 0.0, 0.0, 0.0, 0.0, 0.0, 0.0, 0.0, 0.0, 0.0, 0.0, 0.0, 0.0, 0.0, 0.0, 0.0, 0.0, 0.0, 0.0, 0.0, 0.0, 0.0, 0.0, 0.0, 0.0, 0.0, 0.0, 0.0, 0.0, 0.0, 0.0, 0.0, 0.0, 0.0, 0.0, 0.0, 0.0, 0.0, 0.0, 0.0, 0.0, 0.0, 0.0, 0.0, 0.0, 0.0, 0.0, 0.0, 0.0, 0.0, 0.0, 0.0, 0.0, 0.0, 0.0, 0.0, 0.0, 0.0, 0.0, 0.0, 0.0, 0.0, 0.0, 0.0, 0.0, 0.0, 0.0, 0.0, 0.0, 0.0, 0.0, 0.0, 0.0, 0.0, 0.0, 0.0, 0.0, 0.0, 0.0, 0.0, 0.0, 0.0, 0.0, 0.0, 0.0, 0.0, 0.0, 0.0, 0.0, 0.0, 0.0, 0.0, 0.0, 0.0, 0.0, 0.0, 0.0, 0.0, 0.0, 0.0, 0.0, 0.0, 0.0, 0.0, 0.0, 0.0, 0.0, 0.0, 0.0, 0.0, 0.0, 0.0, 0.0, 0.0, 0.0, 0.0, 0.0, 0.0, 0.0, 0.0, 0.0, 0.0, 0.0, 0.0, 0.0, 0.0, 0.0, 0.0, 0.0, 0.0, 0.0, 0.0, 0.0, 0.0, 0.0, 0.0, 0.0, 0.0, 0.0, 0.0, 0.0, 0.0, 0.0, 0.0, 0.0, 0.0, 0.0, 0.0, 0.0, 0.0, 0.0, 0.0, 0.0, 0.0, 0.0, 0.0, 0.0, 0.0, 0.0, 0.0, 0.0, 0.0, 0.0, 0.0, 0.0, 0.0, 0.0, 0.0, 0.0, 0.0, 0.0, 0.0, 0.0, 0.0, 0.0, 0.0, 0.0, 0.0, 0.0, 0.0, 0.0, 0.0, 0.0, 0.0, 0.0, 0.0, 0.0, 0.0, 0.0, 0.0, 0.0, 0.0, 0.0, 0.0, 0.0, 0.0, 0.0, 0.0, 0.0, 0.0, 0.0, 0.0, 0.0, 0.0, 0.0, 0.0, 0.0, 0.0, 0.0, 0.0, 0.0, 0.0, 0.0, 0.0, 0.0, 0.0, 0.0, 0.0, 0.0, 0.0, 0.0, 0.0, 0.0, 0.0, 0.0, 0.0, 0.0, 0.0, 0.0, 0.0, 0.0, 0.0, 0.0, 0.0, 0.0, 0.0, 0.0, 0.0, 0.0, 0.0, 0.0, 0.0, 0.0, 0.0, 0.0, 0.0, 0.0, 0.0, 0.0, 0.0, 0.0, 0.0, 0.0, 0.0, 0.0, 0.0, 0.0, 0.0, 0.0, 0.0, 0.0, 0.0, 0.0, 0.0, 0.0, 0.0, 0.0, 0.0, 0.0, 0.0, 0.0, 0.0, 0.0, 0.0, 0.0, 0.0, 0.0, 0.0, 0.0, 0.0, 0.0, 0.0, 0.0, 0.0, 0.0, 0.0, 0.0, 0.0, 0.0, 0.0, 0.0, 0.0, 0.0, 0.0, 0.0, 0.0, 0.0, 0.0, 0.0, 0.0, 0.0, 0.0, 0.0, 0.0, 0.0, 0.0, 0.0, 0.0, 0.0, 0.0, 0.0, 0.0, 0.0, 0.0, 0.0, 0.0, 0.0, 0.0, 0.0, 0.0, 0.0, 0.0, 0.0, 0.0, 0.0, 0.0, 0.0, 0.0, 0.0, 0.0, 0.0, 0.0, 0.0, 0.0, 0.0, 0.0, 0.0, 0.0, 0.0, 0.0, 0.0, 0.0, 0.0, 0.0, 0.0, 0.0, 0.0, 0.0, 0.0, 0.0, 0.0, 0.0, 0.0, 0.0, 0.0, 0.0, 0.0, 0.0, 0.0, 0.0, 0.0, 0.0, 0.0, 0.0, 0.0, 0.0, 0.0, 0.0, 0.0, 0.0, 0.0, 0.0, 0.0, 0.0, 0.0, 0.0, 0.0, 0.0, 0.0, 0.0, 0.0, 0.0, 0.0, 0.0, 0.0, 0.0, 0.0, 0.0, 0.0, 0.0, 0.0, 0.0, 0.0, 0.0, 0.0, 0.0, 0.0, 0.0, 0.0, 0.0, 0.0, 0.0, 0.0, 0.0, 0.0, 0.0, 0.0, 0.0, 0.0, 0.0, 0.0, 0.0, 0.0, 0.0, 0.0, 0.0, 0.0, 0.0, 0.0, 0.0, 0.0, 0.0, 0.0, 0.0, 0.0, 0.0, 0.0, 0.0, 0.0, 0.0, 0.0, 0.0, 0.0, 0.0, 0.0, 0.0, 0.0, 0.0, 0.0, 0.0, 0.0, 0.0, 0.0, 0.0, 0.0, 0.0, 0.0, 0.0, 0.0, 0.0, 0.0, 0.0, 0.0, 0.0, 0.0, 0.0, 0.0, 0.0, 0.0, 0.0, 0.0, 0.0, 0.0, 0.0, 0.0, 0.0, 0.0, 0.0, 0.0, 0.0, 0.0, 0.0, 0.0, 0.0, 0.0, 0.0, 0.0, 0.0, 0.0, 0.0, 0.0, 0.0, 0.0, 0.0, 0.0, 0.0, 0.0, 0.0, 0.0, 0.0, 0.0, 0.0, 0.0, 0.0, 0.0, 0.0, 0.0, 0.0, 0.0, 0.0, 0.0, 0.0, 0.0, 0.0, 0.0, 0.0, 0.0, 0.0, 0.0, 0.0, 0.0, 0.0, 0.0, 0.0, 0.0, 0.0, 0.0, 0.0, 0.0, 0.0, 0.0, 0.0, 0.0, 0.0, 0.0, 0.0, 0.0, 0.0, 0.0, 0.0, 0.0, 0.0, 0.0, 0.0, 0.0, 0.0, 0.0, 0.0, 0.0, 0.0, 0.0, 0.0, 0.0, 0.0, 0.0, 0.0, 0.0, 0.0, 0.0, 0.0, 0.0, 0.0, 0.0, 0.0, 0.0, 0.0, 0.0, 0.0, 0.0, 0.0, 0.0, 0.0, 0.0, 0.0, 0.0, 0.0, 0.0, 0.0, 0.0, 0.0, 0.0, 0.0, 0.0, 0.0, 0.0, 0.0, 0.0, 0.0, 0.0, 0.0, 0.0, 0.0, 0.0, 0.0, 0.0, 0.0, 0.0, 0.0, 0.0, 0.0, 0.0, 0.0, 0.0, 0.0, 0.0, 0.0, 0.0, 0.0, 0.0, 0.0, 0.0, 0.0, 0.0, 0.0, 0.0, 0.0, 0.0, 0.0, 0.0, 0.0, 0.0, 0.0, 0.0, 0.0, 0.0, 0.0, 0.0, 0.0, 0.0, 0.0, 0.0, 0.0, 0.0, 0.0, 0.0, 0.0, 0.0, 0.0, 0.0, 0.0, 0.0, 0.0, 0.0, 0.0, 0.0, 0.0, 0.0, 0.0, 0.0, 0.0, 0.0, 0.0, 0.0, 0.0, 0.0, 0.0, 0.0, 0.0, 0.0, 0.0, 0.0, 0.0, 0.0, 0.0, 0.0, 0.0, 0.0, 0.0, 0.0, 0.0, 0.0, 0.0, 0.0, 0.0, 0.0, 0.0, 0.0, 0.0, 0.0, 0.0, 0.0, 0.0, 0.0, 0.0, 0.0, 0.0, 0.0, 0.0, 0.0, 0.0, 0.0, 0.0, 0.0, 0.0, 0.0, 0.0, 0.0, 0.0, 0.0, 0.0, 0.0, 0.0, 0.0, 0.0, 0.0, 0.0, 0.0, 0.0, 0.0, 0.0, 0.0, 0.0, 0.0, 0.0, 0.0, 0.0, 0.0, 0.0, 0.0, 0.0, 0.0, 0.0, 0.0, 0.0, 0.0, 0.0, 0.0, 0.0, 0.0, 0.0, 0.0, 0.0, 0.0, 0.0, 0.0, 0.0, 0.0, 0.0, 0.0, 0.0, 0.0, 0.0, 0.0, 0.0, 0.0, 0.0, 0.0, 0.0, 0.0, 0.0, 0.0, 0.0, 0.0, 0.0, 0.0, 0.0, 0.0, 0.0, 0.0, 0.0, 0.0, 0.0, 0.0, 0.0, 0.0, 0.0, 0.0, 0.0, 0.0, 0.0, 0.0, 0.0, 0.0, 0.0, 0.0, 0.0, 0.0, 0.0, 0.0, 0.0, 0.0, 0.0, 0.0, 0.0, 0.0, 0.0, 0.0, 0.0, 0.0, 0.0, 0.0, 0.0, 0.0, 0.0, 0.0, 0.0, 0.0, 0.0, 0.0, 0.0, 0.0, 0.0, 0.0, 0.0, 0.0, 0.0, 0.0, 0.0, 0.0, 0.0, 0.0, 0.0, 0.0, 0.0, 0.0, 0.0, 0.0, 0.0, 0.0, 0.0, 0.0, 0.0, 0.0, 0.0, 0.0, 0.0, 0.0, 0.0, 0.0, 0.0, 0.0, 0.0, 0.0, 0.0, 0.0, 0.0, 0.0, 0.0, 0.0, 0.0, 0.0, 0.0, 0.0, 0.0, 0.0, 0.0, 0.0, 0.0, 0.0, 0.0, 0.0, 0.0, 0.0, 0.0, 0.0, 0.0, 0.0, 0.0, 0.0, 0.0, 1.0, 0.7715, 1.0, 1.0, 0.9, 1.0, 0.9, 0.7715, 0.9, 0.7715, 0.9, 1.0, 0.8, 1.0, 0.8, 0.7715, 0.8, 0.7715, 0.8, 1.0, 0.7, 1.0, 0.7, 0.7715, 0.7, 0.7715, 0.7, 1.0, 0.6, 1.0, 0.6, 0.7715, 0.6, 0.7715, 0.6, 1.0, 0.5, 1.0, 0.5, 0.7715, 0.5, 0.7715, 0.5, 1.0, 0.4, 1.0, 0.4, 0.7715, 0.4, 0.7715, 0.4, 1.0, 0.3, 1.0, 0.3, 0.7715, 0.3, 0.7715, 0.3, 1.0, 0.2, 1.0, 0.2, 0.7715, 0.2, 0.7715, 0.2, 1.0, 0.1, 1.0, 0.1, 0.7715, 0.1, 0.7715, 0.1, 1.0, -7.451e-08, 1.0, -7.451e-08, 0.7715, 0.3911, 0.4442, 0.25, 0.49, 0.25, 0.25, 0.25, 0.49, 0.1089, 0.4442, 0.25, 0.25, 0.1089, 0.4442, 0.02175, 0.3242, 0.25, 0.25, 0.02175, 0.3242, 0.02175, 0.1758, 0.25, 0.25, 0.02175, 0.1758, 0.1089, 0.05584, 0.25, 0.25, 0.1089, 0.05584, 0.25, 0.01, 0.25, 0.25, 0.25, 0.01, 0.3911, 0.05584, 0.25, 0.25, 0.3911, 0.05584, 0.4783, 0.1758, 0.25, 0.25, 0.4783, 0.1758, 0.4783, 0.3242, 0.25, 0.25, 0.4783, 0.3242, 0.3911, 0.4442, 0.25, 0.25, 1.0, 0.7715, 1.0, 1.0, 0.9, 1.0, 0.9, 0.7715, 0.9, 0.7715, 0.9, 1.0, 0.8, 1.0, 0.8, 0.7715, 0.8, 0.7715, 0.8, 1.0, 0.7, 1.0, 0.7, 0.7715, 0.7, 0.7715, 0.7, 1.0, 0.6, 1.0, 0.6, 0.7715, 0.6, 0.7715, 0.6, 1.0, 0.5, 1.0, 0.5, 0.7715, 0.5, 0.7715, 0.5, 1.0, 0.4, 1.0, 0.4, 0.7715, 0.4, 0.7715, 0.4, 1.0, 0.3, 1.0, 0.3, 0.7715, 0.3, 0.7715, 0.3, 1.0, 0.2, 1.0, 0.2, 0.7715, 0.2, 0.7715, 0.2, 1.0, 0.1, 1.0, 0.1, 0.7715, 0.1, 0.7715, 0.1, 1.0, -7.451e-08, 1.0, -7.451e-08, 0.7715, 0.3911, 0.4442, 0.25, 0.49, 0.25, 0.25, 0.25, 0.49, 0.1089, 0.4442, 0.25, 0.25, 0.1089, 0.4442, 0.02175, 0.3242, 0.25, 0.25, 0.02175, 0.3242, 0.02175, 0.1758, 0.25, 0.25, 0.02175, 0.1758, 0.1089, 0.05584, 0.25, 0.25, 0.1089, 0.05584, 0.25, 0.01, 0.25, 0.25, 0.25, 0.01, 0.3911, 0.05584, 0.25, 0.25, 0.3911, 0.05584, 0.4783, 0.1758, 0.25, 0.25, 0.4783, 0.1758, 0.4783, 0.3242, 0.25, 0.25, 0.4783, 0.3242, 0.3911, 0.4442, 0.25, 0.25, 1.0, 0.7715, 1.0, 1.0, 0.9, 1.0, 0.9, 0.7715, 0.9, 0.7715, 0.9, 1.0, 0.8, 1.0, 0.8, 0.7715, 0.8, 0.7715, 0.8, 1.0, 0.7, 1.0, 0.7, 0.7715, 0.7, 0.7715, 0.7, 1.0, 0.6, 1.0, 0.6, 0.7715, 0.6, 0.7715, 0.6, 1.0, 0.5, 1.0, 0.5, 0.7715, 0.5, 0.7715, 0.5, 1.0, 0.4, 1.0, 0.4, 0.7715, 0.4, 0.7715, 0.4, 1.0, 0.3, 1.0, 0.3, 0.7715, 0.3, 0.7715, 0.3, 1.0, 0.2, 1.0, 0.2, 0.7715, 0.2, 0.7715, 0.2, 1.0, 0.1, 1.0, 0.1, 0.7715, 0.1, 0.7715, 0.1, 1.0, -7.451e-08, 1.0, -7.451e-08, 0.7715, 0.3911, 0.4442, 0.25, 0.49, 0.25, 0.25, 0.25, 0.49, 0.1089, 0.4442, 0.25, 0.25, 0.1089, 0.4442, 0.02175, 0.3242, 0.25, 0.25, 0.02175, 0.3242, 0.02175, 0.1758, 0.25, 0.25, 0.02175, 0.1758, 0.1089, 0.05584, 0.25, 0.25, 0.1089, 0.05584, 0.25, 0.01, 0.25, 0.25, 0.25, 0.01, 0.3911, 0.05584, 0.25, 0.25, 0.3911, 0.05584, 0.4783, 0.1758, 0.25, 0.25, 0.4783, 0.1758, 0.4783, 0.3242, 0.25, 0.25, 0.4783, 0.3242, 0.3911, 0.4442, 0.25, 0.25, 1.0, 0.7715, 1.0, 1.0, 0.9, 1.0, 0.9, 0.7715, 0.9, 0.7715, 0.9, 1.0, 0.8, 1.0, 0.8, 0.7715, 0.8, 0.7715, 0.8, 1.0, 0.7, 1.0, 0.7, 0.7715, 0.7, 0.7715, 0.7, 1.0, 0.6, 1.0, 0.6, 0.7715, 0.6, 0.7715, 0.6, 1.0, 0.5, 1.0, 0.5, 0.7715, 0.5, 0.7715, 0.5, 1.0, 0.4, 1.0, 0.4, 0.7715, 0.4, 0.7715, 0.4, 1.0, 0.3, 1.0, 0.3, 0.7715, 0.3, 0.7715, 0.3, 1.0, 0.2, 1.0, 0.2, 0.7715, 0.2, 0.7715, 0.2, 1.0, 0.1, 1.0, 0.1, 0.7715, 0.1, 0.7715, 0.1, 1.0, -7.451e-08, 1.0, -7.451e-08, 0.7715, 0.3911, 0.4442, 0.25, 0.49, 0.25, 0.25, 0.25, 0.49, 0.1089, 0.4442, 0.25, 0.25, 0.1089, 0.4442, 0.02175, 0.3242, 0.25, 0.25, 0.02175, 0.3242, 0.02175, 0.1758, 0.25, 0.25, 0.02175, 0.1758, 0.1089, 0.05584, 0.25, 0.25, 0.1089, 0.05584, 0.25, 0.01, 0.25, 0.25, 0.25, 0.01, 0.3911, 0.05584, 0.25, 0.25, 0.3911, 0.05584, 0.4783, 0.1758, 0.25, 0.25, 0.4783, 0.1758, 0.4783, 0.3242, 0.25, 0.25, 0.4783, 0.3242, 0.3911, 0.4442, 0.25, 0.25, 0.0, 0.0, 0.0, 0.0, 0.0, 0.0, 0.0, 0.0, 0.0, 0.0, 0.0, 0.0, 0.0, 0.0, 0.0, 0.0, 0.0, 0.0, 0.0, 0.0, 0.0, 0.0, 0.0, 0.0])
me_attire_shoes_shoesbuttoned_highpoly.update()

# ---- objects
ob_attire_shoes_shoesbuttoned_highpoly = bpy.data.objects.new('Attire_Shoes_ShoesButtoned_HIGHPOLY', me_attire_shoes_shoesbuttoned_highpoly)

# ---- transforms, parenting, visibility, modifiers, constraints
ob_attire_shoes_shoesbuttoned_highpoly.location = (0.0, 0.0, 0.0)
_m = ob_attire_shoes_shoesbuttoned_highpoly.modifiers.new('Mirror', 'MIRROR')
_m = ob_attire_shoes_shoesbuttoned_highpoly.modifiers.new('Bevel', 'BEVEL')
_m.width = 0.001
_m.width_pct = 0.001
_m.limit_method = 'WEIGHT'
_m.offset_type = 'WIDTH'
_m = ob_attire_shoes_shoesbuttoned_highpoly.modifiers.new('Subdivision', 'SUBSURF')
_m.levels = 3

# ---- collection membership
scene.collection.objects.link(ob_attire_shoes_shoesbuttoned_highpoly)

# ---- scene / render settings (as saved in the file)
scene.frame_start = 1; scene.frame_end = 250; scene.frame_set(1)
scene.render.engine = 'BLENDER_EEVEE_NEXT'
scene.eevee.ray_tracing_options.trace_max_roughness = 0.0
bpy.context.view_layer.update()

# ---- added for rendering (the .blend has no active camera and no usable light): camera, sun
cam_auto = bpy.data.cameras.new('AutoCamera')
cam_auto.lens = 50.0
cam_auto.sensor_width = 36.0
cam_auto.clip_end = 1000.0
ob_auto_camera = bpy.data.objects.new('AutoCamera', cam_auto)
scene.collection.objects.link(ob_auto_camera)
ob_auto_camera.location = (0.473711, -0.64328, 0.448408)
ob_auto_camera.rotation_euler = (1.09748, -7.21219e-08, 0.694738)
scene.camera = ob_auto_camera
light_auto_sun = bpy.data.lights.new('AutoSun', 'SUN')
light_auto_sun.energy = 3.0
light_auto_sun.angle = 0.0523599
ob_auto_sun = bpy.data.objects.new('AutoSun', light_auto_sun)
scene.collection.objects.link(ob_auto_sun)
ob_auto_sun.rotation_euler = (0.872665, 0.174533, 0.523599)
bpy.context.view_layer.update()
